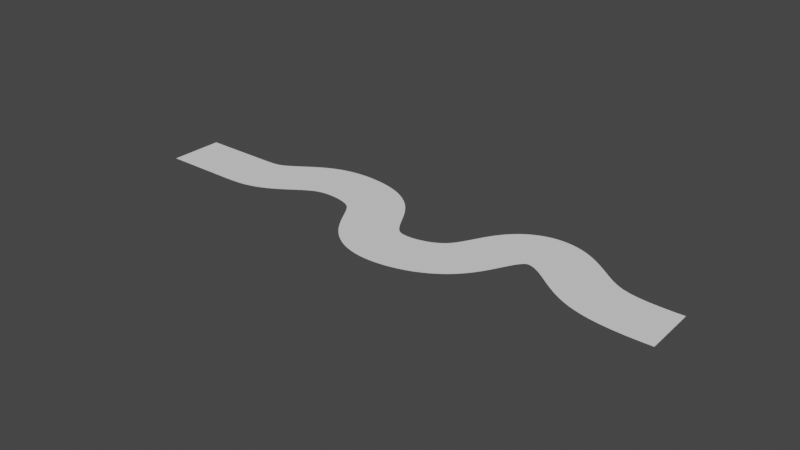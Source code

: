 # Source: t9.blend  (saved by Blender 2.82.7; exported with 4.5.12 LTS)
import bpy
from mathutils import Matrix  # noqa: F401  (used for matrix-valued properties, if any)

bpy.ops.wm.read_factory_settings(use_empty=True)
scene = bpy.context.scene
scene.name = 'Scene'

# ---- collections
col_collection = bpy.data.collections.new('Collection'); scene.collection.children.link(col_collection)

# ---- world
world_world = bpy.data.worlds.new('World'); scene.world = world_world
world_world.use_nodes = True; world_world.node_tree.nodes.clear()
_N = world_world.node_tree.nodes; _L = world_world.node_tree.links
n0 = _N.new('ShaderNodeOutputWorld'); n0.name = 'World Output'; n0.location = (300, 300)
n1 = _N.new('ShaderNodeBackground'); n1.name = 'Background'; n1.location = (10, 300)
n1.inputs[0].default_value = (0.05088, 0.05088, 0.05088, 1.0)
_L.new(n1.outputs[0], n0.inputs[0])
n0.is_active_output = True
world_world.color = (0.05088, 0.05088, 0.05088)
world_world.use_sun_shadow = False
world_world.sun_shadow_jitter_overblur = 0.0

# ---- curves / text
cu_nurbspath = bpy.data.curves.new('NurbsPath', 'CURVE')
cu_nurbspath.dimensions = '3D'
_sp = cu_nurbspath.splines.new('NURBS'); _sp.points.add(16)
_sp.points.foreach_set('co', [0.0, 0.0, 0.0, 1.0, 1.0, 0.0, 0.0, 1.0, 2.0, 0.0, 0.0, 1.0, 3.0, 0.0, 0.0, 1.0, 4.0, 0.0, 0.0, 1.0, 5.375, -5.437e-08, -1.244, 1.0, 6.487, -6.407e-08, -1.466, 1.0, 8.451, -5.262e-08, -1.204, 1.0, 8.975, 8.584e-09, 0.1964, 1.0, 9.826, 6.816e-08, 1.559, 1.0, 12.05, 5.385e-08, 1.232, 1.0, 13.23, 1.145e-08, 0.2618, 1.0, 13.75, -7.646e-08, -1.749, 1.0, 15.65, -8.218e-08, -1.88, 1.0, 16.76, -1.431e-08, -0.3273, 1.0, 18.14, 2.861e-09, 0.06546, 1.0, 20.0, 9.104e-15, -2.98e-08, 1.0])
_sp.order_u = 5
_sp.order_v = 0
_sp.use_endpoint_u = True
cu_nurbspath.use_path = True
cu_nurbspath.use_path_clamp = True
cu_nurbspath.extrude = 1.0
cu_nurbspath.fill_mode = 'FULL'

# ---- objects
ob_nurbspath = bpy.data.objects.new('NurbsPath', cu_nurbspath)

# ---- transforms, parenting, visibility, modifiers, constraints
ob_nurbspath.location = (0.0, 0.0, 0.0)
ob_nurbspath.rotation_euler = (1.571, 0.0, 0.0)
ob_nurbspath.scale = (1.0, 1.0, 1.0)
ob_nurbspath.lineart.crease_threshold = 0.0

# ---- collection membership
col_collection.objects.link(ob_nurbspath)

# ---- scene / render settings (as saved in the file)
scene.frame_start = 1; scene.frame_end = 250; scene.frame_set(2)
scene.render.engine = 'BLENDER_EEVEE_NEXT'
scene.cycles.use_denoising = False
scene.cycles.samples = 128
scene.cycles.sampling_pattern = 'TABULATED_SOBOL'
scene.cycles.use_adaptive_sampling = False
scene.cycles.use_light_tree = False
scene.view_settings.view_transform = 'Filmic'
bpy.context.view_layer.update()

# ---- added for rendering (the .blend has no active camera and no usable light): camera, sun
cam_auto = bpy.data.cameras.new('AutoCamera')
cam_auto.lens = 50.0
cam_auto.sensor_width = 36.0
cam_auto.clip_end = 1000.0
ob_auto_camera = bpy.data.objects.new('AutoCamera', cam_auto)
scene.collection.objects.link(ob_auto_camera)
ob_auto_camera.location = (31.0494, -25.0988, 16.8395)
ob_auto_camera.rotation_euler = (1.09748, -7.21219e-08, 0.694738)
scene.camera = ob_auto_camera
light_auto_sun = bpy.data.lights.new('AutoSun', 'SUN')
light_auto_sun.energy = 3.0
light_auto_sun.angle = 0.0523599
ob_auto_sun = bpy.data.objects.new('AutoSun', light_auto_sun)
scene.collection.objects.link(ob_auto_sun)
ob_auto_sun.rotation_euler = (0.872665, 0.174533, 0.523599)
bpy.context.view_layer.update()
